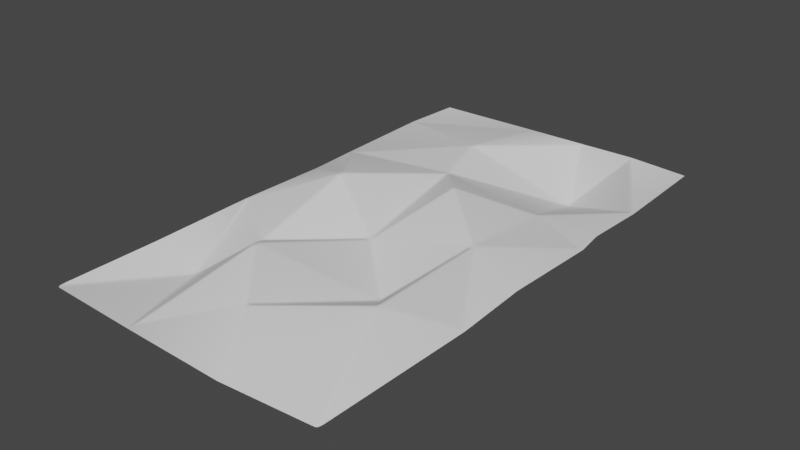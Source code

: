 # Source: plan_02.blend  (saved by Blender 3.3.6; exported with 4.5.12 LTS)
import bpy
from mathutils import Matrix  # noqa: F401  (used for matrix-valued properties, if any)

bpy.ops.wm.read_factory_settings(use_empty=True)
scene = bpy.context.scene
scene.name = 'Scene'

# ---- collections
col_collection = bpy.data.collections.new('Collection'); scene.collection.children.link(col_collection)

# ---- world
world_world = bpy.data.worlds.new('World'); scene.world = world_world
world_world.use_nodes = True; world_world.node_tree.nodes.clear()
_N = world_world.node_tree.nodes; _L = world_world.node_tree.links
n0 = _N.new('ShaderNodeOutputWorld'); n0.name = 'World Output'; n0.location = (300, 300)
n1 = _N.new('ShaderNodeBackground'); n1.name = 'Background'; n1.location = (10, 300)
n1.inputs[0].default_value = (0.05088, 0.05088, 0.05088, 1.0)
_L.new(n1.outputs[0], n0.inputs[0])
n0.is_active_output = True
world_world.color = (0.05088, 0.05088, 0.05088)
world_world.use_sun_shadow = False
world_world.sun_shadow_jitter_overblur = 0.0

# ---- meshes
me_plane = bpy.data.meshes.new('Plane')
me_plane.from_pydata([(-2.544, 5.747, 0.0), (2.444, 5.748, 0.0), (-1.929, -1.165, -0.4144), (-1.983, -1.222, -0.4144), (-1.993, -1.311, -0.4069), (-1.929, -1.351, -0.4232), (-1.879, -1.291, -0.4095), (-1.87, -1.212, -0.3956), (-1.947, -1.182, -0.4204), (-1.909, -1.179, -0.4114), (-1.931, -1.212, -0.4222), (-1.981, -1.244, -0.4157), (-1.967, -1.203, -0.4204), (-1.957, -1.235, -0.4239), (-1.974, -1.324, -0.4163), (-1.985, -1.276, -0.413), (-1.959, -1.278, -0.423), (-1.912, -1.332, -0.4235), (-1.951, -1.339, -0.4223), (-1.933, -1.298, -0.426), (-1.877, -1.266, -0.4045), (-1.893, -1.31, -0.4185), (-1.907, -1.273, -0.42), (-1.887, -1.197, -0.4045), (-1.873, -1.237, -0.3994), (-1.904, -1.232, -0.4154), (-0.4716, -1.414, 0.6314), (-0.409, -1.464, 0.6393), (-0.376, -1.386, 0.64), (-0.3759, -1.284, 0.6203), (-0.4526, -1.296, 0.6305), (-0.5269, -1.329, 0.5976), (-0.4531, -1.431, 0.6379), (-0.4896, -1.387, 0.6213), (-0.4547, -1.393, 0.6384), (-0.3972, -1.44, 0.6441), (-0.4303, -1.449, 0.6409), (-0.4215, -1.411, 0.6463), (-0.3755, -1.353, 0.6345), (-0.3851, -1.411, 0.6443), (-0.4016, -1.377, 0.6445), (-0.3998, -1.286, 0.6285), (-0.3754, -1.316, 0.6273), (-0.4074, -1.333, 0.6388), (-0.4777, -1.306, 0.6229), (-0.4279, -1.29, 0.6322), (-0.4437, -1.328, 0.6366), (-0.5099, -1.356, 0.6089), (-0.5049, -1.318, 0.6109), (-0.4725, -1.352, 0.6292), (-1.41, -0.4554, -0.01652), (-1.352, -0.5039, 0.001695), (-1.301, -0.4478, 0.01824), (-1.308, -0.3606, 0.01958), (-1.388, -0.3813, 0.01582), (-1.39, -0.4702, -0.01372), (-1.401, -0.4371, -0.00753), (-1.376, -0.4478, -0.003533), (-1.337, -0.4856, 0.009742), (-1.369, -0.4879, -0.007055), (-1.354, -0.4646, 0.00202), (-1.303, -0.42, 0.0122), (-1.319, -0.4651, 0.01579), (-1.331, -0.4407, 0.009039), (-1.333, -0.3685, 0.02193), (-1.306, -0.3882, 0.0127), (-1.336, -0.4073, 0.01129), (-1.393, -0.41, 0.004304), (-1.363, -0.3761, 0.02056), (-1.366, -0.4148, 0.007767), (0.797, -0.4084, -0.2139), (0.8815, -0.3781, -0.2328), (0.9066, -0.2919, -0.2376), (0.8543, -0.2339, -0.2484), (0.8112, -0.2943, -0.2439), (0.8231, -0.4004, -0.2256), (0.802, -0.3721, -0.2226), (0.8348, -0.3504, -0.2389), (0.8913, -0.3515, -0.2373), (0.854, -0.3894, -0.2325), (0.8657, -0.3435, -0.2436), (0.8919, -0.2726, -0.2453), (0.9005, -0.3199, -0.2391), (0.879, -0.3025, -0.2485), (0.8395, -0.2527, -0.2521), (0.8728, -0.2514, -0.2493), (0.8579, -0.2791, -0.2527), (0.8072, -0.3303, -0.2336), (0.8238, -0.2748, -0.2505), (0.8347, -0.3068, -0.2474), (-0.09715, 0.5664, 0.005313), (-0.04618, 0.6193, -0.001329), (-0.05754, 0.6946, 0.02604), (-0.1054, 0.7796, 0.03378), (-0.1661, 0.7051, 0.02617), (-0.1886, 0.6284, 0.01958), (-0.1751, 0.5462, 0.01824), (-0.08204, 0.5836, -0.001998), (-0.1215, 0.5615, 0.01434), (-0.1108, 0.6019, 0.006685), (-0.05816, 0.6401, 0.005479), (-0.06343, 0.6029, -0.004424), (-0.08746, 0.6308, 0.004235), (-0.07372, 0.7207, 0.03155), (-0.06235, 0.6674, 0.01544), (-0.0911, 0.6735, 0.01613), (-0.1246, 0.7566, 0.0245), (-0.09122, 0.7518, 0.03438), (-0.114, 0.7049, 0.01993), (-0.1721, 0.6803, 0.02641), (-0.1468, 0.7294, 0.02172), (-0.1432, 0.6799, 0.01724), (-0.1844, 0.6024, 0.0127), (-0.1804, 0.6522, 0.024), (-0.1569, 0.6338, 0.01393), (-0.15, 0.5542, 0.01906), (-0.1795, 0.5724, 0.0122), (-0.1455, 0.5984, 0.01178), (1.414, 1.051, 0.2816), (1.424, 0.9758, 0.254), (1.478, 0.9212, 0.2661), (1.548, 0.8818, 0.2769), (1.58, 0.9695, 0.2558), (1.559, 1.057, 0.2617), (1.525, 1.146, 0.261), (1.45, 1.12, 0.2827), (1.427, 1.031, 0.2749), (1.426, 1.073, 0.2866), (1.456, 1.042, 0.278), (1.443, 0.9594, 0.2535), (1.43, 1.003, 0.2649), (1.462, 0.9998, 0.2674), (1.499, 0.9094, 0.2775), (1.463, 0.9394, 0.2579), (1.488, 0.9651, 0.271), (1.557, 0.9094, 0.2684), (1.525, 0.8951, 0.2814), (1.522, 0.9552, 0.2743), (1.563, 1.004, 0.2606), (1.569, 0.9416, 0.2607), (1.536, 0.995, 0.2677), (1.549, 1.085, 0.2633), (1.556, 1.036, 0.2627), (1.53, 1.047, 0.268), (1.501, 1.137, 0.2659), (1.536, 1.118, 0.263), (1.508, 1.084, 0.2697), (1.439, 1.098, 0.287), (1.473, 1.128, 0.2738), (1.473, 1.077, 0.2779), (1.824, -1.318, 0.5152), (1.758, -1.311, 0.5079), (1.743, -1.409, 0.5215), (1.706, -1.513, 0.5195), (1.794, -1.515, 0.5164), (1.838, -1.424, 0.5154), (1.802, -1.315, 0.5208), (1.829, -1.352, 0.5165), (1.804, -1.37, 0.5249), (1.755, -1.343, 0.5092), (1.778, -1.313, 0.5182), (1.778, -1.367, 0.5227), (1.73, -1.442, 0.5262), (1.749, -1.379, 0.5142), (1.76, -1.413, 0.5254), (1.734, -1.513, 0.5181), (1.717, -1.48, 0.5254), (1.756, -1.461, 0.5267), (1.81, -1.487, 0.5207), (1.766, -1.514, 0.517), (1.788, -1.464, 0.5252), (1.834, -1.391, 0.5166), (1.826, -1.454, 0.5203), (1.813, -1.419, 0.5249), (0.3207, -2.266, 0.3442), (0.3267, -2.179, 0.3423), (0.2519, -2.178, 0.3511), (0.2115, -2.246, 0.3538), (0.2551, -2.31, 0.3304), (0.3218, -2.238, 0.3489), (0.2999, -2.28, 0.3402), (0.2919, -2.252, 0.346), (0.3022, -2.18, 0.3393), (0.324, -2.207, 0.3482), (0.2926, -2.217, 0.3461), (0.2404, -2.2, 0.3565), (0.2749, -2.18, 0.3425), (0.2635, -2.215, 0.349), (0.2249, -2.265, 0.3472), (0.2257, -2.225, 0.3575), (0.2459, -2.245, 0.3502), (0.2759, -2.296, 0.3351), (0.2409, -2.288, 0.3386), (0.2635, -2.269, 0.343), (-2.467, 0.2944, -0.01652), (-2.473, 0.3883, 0.01582), (-2.578, 0.4141, 0.008198), (-2.478, 0.3366, -0.003996), (-2.507, 0.3379, -0.009451), (-2.51, 0.3626, -0.001685), (-2.506, 0.3972, 0.01196), (-2.48, 0.3708, 0.007859), (-2.51, 0.3818, 0.005239), (-2.547, 0.3817, -0.0003929), (-2.545, 0.4067, 0.009175), (-2.532, 0.3852, 0.002584), (-1.222, 1.093, 0.574), (-1.144, 1.106, 0.5748), (-1.127, 1.185, 0.5846), (-1.184, 1.242, 0.5896), (-1.341, 1.316, 0.5371), (-1.251, 1.167, 0.577), (-1.197, 1.096, 0.5778), (-1.232, 1.116, 0.5773), (-1.203, 1.136, 0.5852), (-1.137, 1.131, 0.5802), (-1.169, 1.101, 0.5781), (-1.17, 1.141, 0.5865), (-1.144, 1.204, 0.5906), (-1.131, 1.16, 0.5838), (-1.162, 1.178, 0.5905), (-1.234, 1.265, 0.5757), (-1.165, 1.224, 0.5924), (-1.198, 1.216, 0.5875), (-1.289, 1.245, 0.56), (-1.292, 1.292, 0.5565), (-1.241, 1.221, 0.5769), (-1.243, 1.143, 0.5784), (-1.257, 1.19, 0.5746), (-1.227, 1.169, 0.5832), (-2.544, 1.978, 0.0), (-2.544, 2.07, -1.024e-08), (-2.544, 2.008, -3.415e-09), (-2.544, 2.039, -6.83e-09), (-2.544, -1.539, 0.0), (-2.544, -1.454, 1.956e-08), (-2.544, -1.511, 6.519e-09), (-2.544, -1.482, 1.304e-08), (-2.502, -3.206, 0.0), (-2.544, -3.094, 5.588e-08), (-2.523, -3.191, 6.985e-09), (-2.538, -3.15, 2.794e-08), (-0.8528, -3.1, 0.03883), (-0.9332, -3.115, 0.006864), (-0.9348, -3.259, -0.004042), (-0.8797, -3.106, 0.03276), (-0.8795, -3.152, 0.02201), (-0.8991, -3.156, 0.01664), (-0.9327, -3.162, 0.001661), (-0.9091, -3.112, 0.02107), (-0.9162, -3.159, 0.01009), (-0.9095, -3.21, 0.00632), (-0.9333, -3.214, -0.002329), (-0.9164, -3.191, 0.005529), (0.8396, -3.126, 0.02686), (0.843, -3.285, -0.02683), (0.8407, -3.179, 0.00896), (0.8419, -3.232, -0.008937), (2.444, -3.112, 0.0), (2.402, -3.206, -9.313e-10), (2.438, -3.159, -4.657e-10), (2.423, -3.193, -4.657e-10), (2.401, -0.4767, 0.02461), (2.486, -0.4847, -0.02282), (2.429, -0.4794, 0.0088), (2.458, -0.482, -0.007009), (2.444, 0.8364, 0.0), (2.444, 0.7541, 7.683e-09), (2.444, 0.809, 2.561e-09), (2.444, 0.7815, 5.122e-09), (2.384, 2.378, 0.006776), (2.502, 2.409, -0.008483), (2.424, 2.389, 0.00169), (2.463, 2.399, -0.003397), (2.444, 2.952, 0.0), (2.444, 2.872, 0.0), (2.444, 2.925, 0.0), (2.444, 2.898, 0.0), (1.44, 2.952, 0.0), (1.36, 2.983, -0.01531), (1.288, 2.949, -0.008907), (1.247, 2.875, 0.02777), (1.308, 2.824, 0.02803), (1.383, 2.847, 0.006776), (1.518, 2.872, 0.0), (1.414, 2.962, -0.00224), (1.439, 2.932, 0.0), (1.395, 2.931, -0.0004926), (1.337, 2.971, -0.01576), (1.385, 2.974, -0.007842), (1.356, 2.944, -0.005465), (1.275, 2.926, 0.002465), (1.311, 2.959, -0.01341), (1.316, 2.927, -0.001392), (1.267, 2.86, 0.03009), (1.26, 2.899, 0.01589), (1.3, 2.891, 0.0135), (1.331, 2.831, 0.01929), (1.289, 2.841, 0.03019), (1.326, 2.867, 0.01499), (1.426, 2.855, 0.003472), (1.359, 2.84, 0.01151), (1.375, 2.871, 0.005876), (1.467, 2.902, 0.0), (1.475, 2.864, 0.0009913), (1.413, 2.895, 0.001354), (-0.318, 2.949, 0.1899), (-0.3821, 2.992, 0.2013), (-0.448, 2.951, 0.2142), (-0.4554, 2.873, 0.219), (-0.4147, 2.781, 0.2222), (-0.3477, 2.803, 0.2248), (-0.3143, 2.875, 0.2211), (-0.3394, 2.962, 0.1904), (-0.3169, 2.925, 0.1995), (-0.3548, 2.926, 0.204), (-0.4021, 2.979, 0.2096), (-0.3628, 2.977, 0.1946), (-0.3856, 2.945, 0.2069), (-0.4501, 2.926, 0.2131), (-0.4262, 2.964, 0.2143), (-0.417, 2.927, 0.2136), (-0.4416, 2.844, 0.2244), (-0.4528, 2.898, 0.2149), (-0.4228, 2.883, 0.2174), (-0.3933, 2.788, 0.2161), (-0.4267, 2.811, 0.2256), (-0.4012, 2.844, 0.2181), (-0.3383, 2.826, 0.2291), (-0.3689, 2.796, 0.2171), (-0.3693, 2.85, 0.2192), (-0.3155, 2.898, 0.211), (-0.3262, 2.853, 0.2278), (-0.3498, 2.886, 0.2164), (-2.463, 2.873, 0.01859), (-2.384, 2.952, 0.02079), (-2.602, 2.924, -0.01762), (-2.437, 2.898, 0.01669), (-2.507, 2.89, 0.008404), (-2.491, 2.906, 0.007912), (-2.454, 2.943, 0.01081), (-2.409, 2.927, 0.01749), (-2.474, 2.923, 0.008663), (-2.558, 2.908, -0.004851), (-2.534, 2.933, -0.00325), (-2.522, 2.917, 0.001385), (0.376, 1.961, 0.5178), (0.4343, 1.902, 0.5206), (0.4736, 1.968, 0.5209), (0.4182, 2.024, 0.5177), (0.3935, 1.942, 0.5217), (0.3882, 1.982, 0.5232), (0.4065, 1.964, 0.5273), (0.4475, 1.923, 0.5253), (0.4148, 1.92, 0.5227), (0.4265, 1.944, 0.528), (0.4566, 1.986, 0.5221), (0.4619, 1.947, 0.5254), (0.4406, 1.966, 0.5278), (0.4036, 2.005, 0.5232), (0.4363, 2.007, 0.5209), (0.4209, 1.986, 0.527), (-2.454, 4.736, 0.007496), (-2.631, 4.728, -0.007211), (-2.513, 4.734, 0.002594), (-2.572, 4.731, -0.002308), (-0.7223, 5.681, 0.007496), (-0.6429, 5.813, -0.005446), (-0.6959, 5.725, 0.003182), (-0.6694, 5.769, -0.001132), (-0.7223, 3.967, 0.2942), (-0.7734, 3.902, 0.293), (-0.7069, 3.847, 0.2985), (-0.6394, 3.882, 0.2851), (-0.5981, 3.985, 0.2676), (-0.6424, 4.051, 0.2838), (-0.7387, 3.946, 0.295), (-0.697, 3.994, 0.2915), (-0.7022, 3.95, 0.2955), (-0.7525, 3.885, 0.2957), (-0.7574, 3.923, 0.2946), (-0.7217, 3.911, 0.2972), (-0.6846, 3.858, 0.2985), (-0.7281, 3.865, 0.2977), (-0.6962, 3.888, 0.2981), (-0.6274, 3.915, 0.2779), (-0.6599, 3.871, 0.2936), (-0.6599, 3.906, 0.2913), (-0.6107, 4.006, 0.2774), (-0.6123, 3.952, 0.2715), (-0.6423, 3.954, 0.2857), (-0.6678, 4.024, 0.2877), (-0.6269, 4.03, 0.2833), (-0.6623, 3.979, 0.2911), (2.361, 4.016, -0.02205), (2.376, 3.926, -0.01531), (2.495, 3.931, 0.0), (2.367, 3.988, -0.02372), (2.402, 3.989, -0.0113), (2.407, 3.966, -0.01181), (2.413, 3.928, -0.007843), (2.373, 3.955, -0.02125), (2.41, 3.947, -0.01067), (2.451, 3.957, -0.003226), (2.457, 3.93, -0.00224), (2.436, 3.948, -0.005072), (0.8505, 4.664, -0.6108), (0.7759, 4.546, -0.5731), (0.8799, 4.556, -0.6112), (0.956, 4.576, -0.6122), (0.9469, 4.663, -0.6162), (0.8982, 4.742, -0.5934), (0.8258, 4.627, -0.6005), (0.8643, 4.691, -0.6092), (0.8632, 4.649, -0.6139), (0.8078, 4.548, -0.5883), (0.7984, 4.584, -0.5867), (0.8443, 4.599, -0.6072), (0.9042, 4.562, -0.614), (0.8459, 4.552, -0.6022), (0.8812, 4.59, -0.6164), (0.9547, 4.604, -0.6173), (0.9321, 4.569, -0.6143), (0.9199, 4.609, -0.6218), (0.9324, 4.69, -0.6122), (0.9514, 4.636, -0.6187), (0.9207, 4.652, -0.6211), (0.8817, 4.719, -0.6028), (0.9146, 4.719, -0.6039), (0.8955, 4.681, -0.6156), (0.406, 5.673, -0.01484), (0.4181, 5.803, 0.009935), (0.41, 5.716, -0.006582), (0.4141, 5.76, 0.001677), (1.407, 5.669, -0.02205), (1.395, 5.812, 0.01776), (1.403, 5.717, -0.008779), (1.399, 5.764, 0.004493)], [], [(196, 235, 3), (120, 72, 151), (175, 152, 71), (118, 347, 92), (195, 54, 206), (70, 28, 176), (231, 210, 336), (207, 53, 95), (177, 27, 242), (91, 73, 119), (275, 284, 271), (209, 309, 334), (7, 31, 51), (239, 4, 234), (244, 5, 238), (6, 243, 26), (30, 96, 52), (74, 90, 29), (211, 230, 196), (255, 259, 154), (263, 155, 258), (244, 255, 178), (263, 267, 122), (271, 123, 266), (124, 270, 283), (278, 274, 396), (282, 348, 125), (395, 409, 279), (174, 254, 153), (346, 311, 93), (208, 94, 310), (150, 262, 121), (306, 280, 408), (371, 363, 336), (312, 349, 281), (307, 407, 373), (370, 366, 362), (308, 372, 335), (410, 394, 434), (406, 430, 374), (367, 375, 431), (363, 367, 0), (431, 411, 435), (1, 435, 396), (2, 8, 10, 9), (8, 12, 13, 10), (3, 11, 13, 12), (11, 15, 16, 13), (4, 14, 16, 15), (14, 18, 19, 16), (5, 17, 19, 18), (17, 21, 22, 19), (6, 20, 22, 21), (20, 24, 25, 22), (7, 23, 25, 24), (23, 9, 10, 25), (10, 13, 16, 19, 22, 25), (26, 32, 34, 33), (32, 36, 37, 34), (27, 35, 37, 36), (35, 39, 40, 37), (28, 38, 40, 39), (38, 42, 43, 40), (29, 41, 43, 42), (41, 45, 46, 43), (30, 44, 46, 45), (44, 48, 49, 46), (31, 47, 49, 48), (47, 33, 34, 49), (34, 37, 40, 43, 46, 49), (50, 55, 57, 56), (55, 59, 60, 57), (51, 58, 60, 59), (58, 62, 63, 60), (52, 61, 63, 62), (61, 65, 66, 63), (53, 64, 66, 65), (64, 68, 69, 66), (54, 67, 69, 68), (67, 56, 57, 69), (57, 60, 63, 66, 69), (70, 75, 77, 76), (75, 79, 80, 77), (71, 78, 80, 79), (78, 82, 83, 80), (72, 81, 83, 82), (81, 85, 86, 83), (73, 84, 86, 85), (84, 88, 89, 86), (74, 87, 89, 88), (87, 76, 77, 89), (77, 80, 83, 86, 89), (90, 97, 99, 98), (97, 101, 102, 99), (91, 100, 102, 101), (100, 104, 105, 102), (92, 103, 105, 104), (103, 107, 108, 105), (93, 106, 108, 107), (106, 110, 111, 108), (94, 109, 111, 110), (109, 113, 114, 111), (95, 112, 114, 113), (112, 116, 117, 114), (96, 115, 117, 116), (115, 98, 99, 117), (99, 102, 105, 108, 111, 114, 117), (118, 126, 128, 127), (126, 130, 131, 128), (119, 129, 131, 130), (129, 133, 134, 131), (120, 132, 134, 133), (132, 136, 137, 134), (121, 135, 137, 136), (135, 139, 140, 137), (122, 138, 140, 139), (138, 142, 143, 140), (123, 141, 143, 142), (141, 145, 146, 143), (124, 144, 146, 145), (144, 148, 149, 146), (125, 147, 149, 148), (147, 127, 128, 149), (128, 131, 134, 137, 140, 143, 146, 149), (150, 156, 158, 157), (156, 160, 161, 158), (151, 159, 161, 160), (159, 163, 164, 161), (152, 162, 164, 163), (162, 166, 167, 164), (153, 165, 167, 166), (165, 169, 170, 167), (154, 168, 170, 169), (168, 172, 173, 170), (155, 171, 173, 172), (171, 157, 158, 173), (158, 161, 164, 167, 170, 173), (174, 179, 181, 180), (179, 183, 184, 181), (175, 182, 184, 183), (182, 186, 187, 184), (176, 185, 187, 186), (185, 189, 190, 187), (177, 188, 190, 189), (188, 192, 193, 190), (178, 191, 193, 192), (191, 180, 181, 193), (181, 184, 187, 190, 193), (194, 197, 199, 198), (197, 201, 202, 199), (195, 200, 202, 201), (200, 204, 205, 202), (196, 203, 205, 204), (203, 198, 199, 205), (199, 202, 205), (206, 212, 214, 213), (212, 216, 217, 214), (207, 215, 217, 216), (215, 219, 220, 217), (208, 218, 220, 219), (218, 222, 223, 220), (209, 221, 223, 222), (221, 225, 226, 223), (210, 224, 226, 225), (224, 228, 229, 226), (211, 227, 229, 228), (227, 213, 214, 229), (214, 217, 220, 223, 226, 229), (242, 245, 247, 246), (245, 249, 250, 247), (243, 248, 250, 249), (248, 252, 253, 250), (244, 251, 253, 252), (251, 246, 247, 253), (247, 250, 253), (278, 285, 287, 286), (285, 289, 290, 287), (279, 288, 290, 289), (288, 292, 293, 290), (280, 291, 293, 292), (291, 295, 296, 293), (281, 294, 296, 295), (294, 298, 299, 296), (282, 297, 299, 298), (297, 301, 302, 299), (283, 300, 302, 301), (300, 304, 305, 302), (284, 303, 305, 304), (303, 286, 287, 305), (287, 290, 293, 296, 299, 302, 305), (306, 313, 315, 314), (313, 317, 318, 315), (307, 316, 318, 317), (316, 320, 321, 318), (308, 319, 321, 320), (319, 323, 324, 321), (309, 322, 324, 323), (322, 326, 327, 324), (310, 325, 327, 326), (325, 329, 330, 327), (311, 328, 330, 329), (328, 332, 333, 330), (312, 331, 333, 332), (331, 314, 315, 333), (315, 318, 321, 324, 327, 330, 333), (334, 337, 339, 338), (337, 341, 342, 339), (335, 340, 342, 341), (340, 344, 345, 342), (336, 343, 345, 344), (343, 338, 339, 345), (339, 342, 345), (346, 350, 352, 351), (350, 354, 355, 352), (347, 353, 355, 354), (353, 357, 358, 355), (348, 356, 358, 357), (356, 360, 361, 358), (349, 359, 361, 360), (359, 351, 352, 361), (352, 355, 358, 361), (370, 376, 378, 377), (376, 380, 381, 378), (371, 379, 381, 380), (379, 383, 384, 381), (372, 382, 384, 383), (382, 386, 387, 384), (373, 385, 387, 386), (385, 389, 390, 387), (374, 388, 390, 389), (388, 392, 393, 390), (375, 391, 393, 392), (391, 377, 378, 393), (378, 381, 384, 387, 390, 393), (394, 397, 399, 398), (397, 401, 402, 399), (395, 400, 402, 401), (400, 404, 405, 402), (396, 403, 405, 404), (403, 398, 399, 405), (399, 402, 405), (406, 412, 414, 413), (412, 416, 417, 414), (407, 415, 417, 416), (415, 419, 420, 417), (408, 418, 420, 419), (418, 422, 423, 420), (409, 421, 423, 422), (421, 425, 426, 423), (410, 424, 426, 425), (424, 428, 429, 426), (411, 427, 429, 428), (427, 413, 414, 429), (414, 417, 420, 423, 426, 429), (50, 2, 9, 55), (55, 9, 23, 59), (59, 23, 7, 51), (6, 26, 33, 20), (20, 33, 47, 24), (24, 47, 31, 7), (51, 31, 48, 58), (58, 48, 44, 62), (62, 44, 30, 52), (28, 70, 76, 38), (38, 76, 87, 42), (42, 87, 74, 29), (73, 91, 101, 84), (84, 101, 97, 88), (88, 97, 90, 74), (91, 119, 130, 100), (100, 130, 126, 104), (104, 126, 118, 92), (120, 151, 160, 132), (132, 160, 156, 136), (136, 156, 150, 121), (152, 175, 183, 162), (162, 183, 179, 166), (166, 179, 174, 153), (72, 120, 133, 81), (81, 133, 129, 85), (85, 129, 119, 73), (151, 72, 82, 159), (159, 82, 78, 163), (163, 78, 71, 152), (175, 71, 79, 182), (182, 79, 75, 186), (186, 75, 70, 176), (27, 177, 189, 35), (35, 189, 185, 39), (39, 185, 176, 28), (29, 90, 98, 41), (41, 98, 115, 45), (45, 115, 96, 30), (54, 195, 201, 67), (67, 201, 197, 56), (56, 197, 194, 50), (195, 206, 213, 200), (200, 213, 227, 204), (204, 227, 211, 196), (210, 231, 233, 224), (224, 233, 232, 228), (228, 232, 230, 211), (53, 207, 216, 64), (64, 216, 212, 68), (68, 212, 206, 54), (52, 96, 116, 61), (61, 116, 112, 65), (65, 112, 95, 53), (207, 95, 113, 215), (215, 113, 109, 219), (219, 109, 94, 208), (274, 278, 286, 276), (276, 286, 303, 277), (277, 303, 284, 275), (280, 306, 314, 291), (291, 314, 331, 295), (295, 331, 312, 281), (308, 335, 341, 319), (319, 341, 337, 323), (323, 337, 334, 309), (209, 334, 338, 221), (221, 338, 343, 225), (225, 343, 336, 210), (309, 209, 222, 322), (322, 222, 218, 326), (326, 218, 208, 310), (2, 194, 198, 8), (8, 198, 203, 12), (12, 203, 196, 3), (234, 4, 15, 236), (236, 15, 11, 237), (237, 11, 3, 235), (238, 5, 18, 240), (240, 18, 14, 241), (241, 14, 4, 239), (243, 6, 21, 248), (248, 21, 17, 252), (252, 17, 5, 244), (26, 243, 249, 32), (32, 249, 245, 36), (36, 245, 242, 27), (177, 242, 246, 188), (188, 246, 251, 192), (192, 251, 244, 178), (254, 174, 180, 256), (256, 180, 191, 257), (257, 191, 178, 255), (153, 254, 256, 165), (165, 256, 257, 169), (169, 257, 255, 154), (258, 155, 172, 260), (260, 172, 168, 261), (261, 168, 154, 259), (262, 150, 157, 264), (264, 157, 171, 265), (265, 171, 155, 263), (121, 262, 264, 135), (135, 264, 265, 139), (139, 265, 263, 122), (266, 123, 142, 268), (268, 142, 138, 269), (269, 138, 122, 267), (270, 124, 145, 272), (272, 145, 141, 273), (273, 141, 123, 271), (271, 284, 304, 273), (273, 304, 300, 272), (272, 300, 283, 270), (124, 283, 301, 144), (144, 301, 297, 148), (148, 297, 282, 125), (311, 346, 351, 328), (328, 351, 359, 332), (332, 359, 349, 312), (281, 349, 360, 294), (294, 360, 356, 298), (298, 356, 348, 282), (125, 348, 357, 147), (147, 357, 353, 127), (127, 353, 347, 118), (92, 347, 354, 103), (103, 354, 350, 107), (107, 350, 346, 93), (310, 94, 110, 325), (325, 110, 106, 329), (329, 106, 93, 311), (363, 371, 380, 365), (365, 380, 376, 364), (364, 376, 370, 362), (335, 372, 383, 340), (340, 383, 379, 344), (344, 379, 371, 336), (278, 396, 404, 285), (285, 404, 400, 289), (289, 400, 395, 279), (372, 308, 320, 382), (382, 320, 316, 386), (386, 316, 307, 373), (373, 407, 416, 385), (385, 416, 412, 389), (389, 412, 406, 374), (306, 408, 419, 313), (313, 419, 415, 317), (317, 415, 407, 307), (279, 409, 422, 288), (288, 422, 418, 292), (292, 418, 408, 280), (375, 367, 369, 391), (391, 369, 368, 377), (377, 368, 366, 370), (411, 431, 433, 427), (427, 433, 432, 413), (413, 432, 430, 406), (394, 410, 425, 397), (397, 425, 421, 401), (401, 421, 409, 395), (410, 434, 436, 424), (424, 436, 437, 428), (428, 437, 435, 411), (374, 430, 432, 388), (388, 432, 433, 392), (392, 433, 431, 375), (362, 366, 368, 364), (364, 368, 369, 365), (365, 369, 367, 363), (396, 435, 437, 403), (403, 437, 436, 398), (398, 436, 434, 394), (2, 50, 194)])
me_plane.polygons.foreach_set('use_smooth', [True] * 429)
_uv = me_plane.uv_layers.new(name='UVMap')
_uv.uv.foreach_set('vector', [0.000141, 0.402, 0.005051, 0.1963, 0.1388, 0.2216, 0.7829, 0.4606, 0.6625, 0.3298, 0.8257, 0.2261, 0.5812, 0.1327, 0.8232, 0.2157, 0.6582, 0.3207, 0.7721, 0.4744, 0.5972, 0.5669, 0.4967, 0.4322, 0.02144, 0.3993, 0.2555, 0.316, 0.28, 0.4818, 0.6437, 0.3174, 0.4502, 0.2132, 0.5681, 0.1326, 0.006106, 0.5874, 0.2552, 0.5064, -0.004976, 0.6835, 0.2954, 0.4832, 0.271, 0.3183, 0.4721, 0.4251, 0.5612, 0.125, 0.4447, 0.2046, 0.3648, 0.01889, 0.498, 0.4241, 0.6531, 0.3358, 0.7732, 0.4662, 0.9907, 0.6795, 0.7987, 0.6791, 1.003, 0.6289, 0.2874, 0.4983, 0.4304, 0.6741, 0.02304, 0.678, 0.1626, 0.223, 0.422, 0.2186, 0.2633, 0.3026, 0.006485, 0.01881, 0.1363, 0.2119, 0.005059, 0.1871, 0.3491, 0.001006, 0.1506, 0.2076, 0.0155, 0.006712, 0.1609, 0.2143, 0.3497, 0.01647, 0.4328, 0.2096, 0.4359, 0.2224, 0.4751, 0.4161, 0.2729, 0.3088, 0.6452, 0.3293, 0.4888, 0.4184, 0.4495, 0.2239, 0.2736, 0.49, 0.006095, 0.5771, 0.001041, 0.4019, 0.6804, -0.002999, 0.9828, 0.006035, 0.8341, 0.2037, 0.9998, 0.3113, 0.8426, 0.2138, 0.991, 0.01658, 0.3498, 0.0003992, 0.679, -0.003414, 0.5694, 0.1177, 1.001, 0.3119, 0.9909, 0.4445, 0.8052, 0.4658, 1.003, 0.6291, 0.8008, 0.4753, 0.9908, 0.4535, 0.7937, 0.4852, 0.9782, 0.6253, 0.7706, 0.6761, 0.7825, 0.6879, 0.9907, 0.6884, 1.001, 0.7973, 0.7559, 0.6734, 0.6046, 0.5743, 0.779, 0.4821, 0.9769, 0.7964, 0.6952, 0.856, 0.7664, 0.691, 0.581, 0.1229, 0.6778, 0.016, 0.8177, 0.2042, 0.5865, 0.5734, 0.4512, 0.6661, 0.4882, 0.4416, 0.2985, 0.492, 0.4763, 0.4335, 0.4383, 0.6638, 0.8398, 0.2254, 0.9811, 0.3127, 0.7977, 0.4565, 0.4568, 0.6822, 0.7523, 0.6871, 0.6805, 0.8536, 0.3683, 0.7911, -0.01057, 0.8872, -0.005711, 0.6838, 0.4575, 0.6743, 0.5945, 0.5804, 0.7449, 0.679, 0.4449, 0.687, 0.6611, 0.8526, 0.3951, 0.7883, 0.379, 0.7981, 0.3862, 0.987, 0.02552, 0.8877, 0.4319, 0.6827, 0.3818, 0.7847, 0.03892, 0.6865, 0.6934, 0.8655, 0.9738, 0.8061, 0.7734, 0.9856, 0.6749, 0.8655, 0.5865, 0.9862, 0.4026, 0.7997, 0.402, 1.001, 0.3946, 0.8073, 0.5887, 1.001, -0.01115, 0.8871, 0.403, 1.001, 0.007506, 0.9934, 0.5882, 1.0, 0.6835, 0.8745, 0.7702, 1.001, 0.9905, 0.9942, 0.7704, 1.002, 1.001, 0.7973, 0.1505, 0.228, 0.1471, 0.2262, 0.1511, 0.2231, 0.155, 0.2265, 0.1471, 0.2262, 0.1419, 0.2237, 0.1438, 0.2202, 0.1511, 0.2231, 0.1388, 0.2216, 0.1392, 0.2192, 0.1438, 0.2202, 0.1419, 0.2237, 0.1392, 0.2192, 0.1383, 0.2157, 0.1434, 0.2155, 0.1438, 0.2202, 0.1363, 0.2119, 0.1403, 0.2105, 0.1434, 0.2155, 0.1383, 0.2157, 0.1403, 0.2105, 0.146, 0.2088, 0.1501, 0.213, 0.1434, 0.2155, 0.1506, 0.2076, 0.1544, 0.2095, 0.1501, 0.213, 0.146, 0.2088, 0.1544, 0.2095, 0.1587, 0.2121, 0.1562, 0.2163, 0.1501, 0.213, 0.1609, 0.2143, 0.1612, 0.2171, 0.1562, 0.2163, 0.1587, 0.2121, 0.1612, 0.2171, 0.1618, 0.2203, 0.1565, 0.2207, 0.1562, 0.2163, 0.1626, 0.223, 0.1596, 0.2246, 0.1565, 0.2207, 0.1618, 0.2203, 0.1596, 0.2246, 0.155, 0.2265, 0.1511, 0.2231, 0.1565, 0.2207, 0.1511, 0.2231, 0.1438, 0.2202, 0.1434, 0.2155, 0.1501, 0.213, 0.1562, 0.2163, 0.1565, 0.2207, 0.4328, 0.2096, 0.436, 0.2078, 0.4351, 0.212, 0.4291, 0.2125, 0.436, 0.2078, 0.4407, 0.2059, 0.4423, 0.2099, 0.4351, 0.212, 0.4447, 0.2046, 0.4469, 0.2073, 0.4423, 0.2099, 0.4407, 0.2059, 0.4469, 0.2073, 0.4492, 0.2106, 0.4464, 0.2142, 0.4423, 0.2099, 0.4502, 0.2132, 0.45, 0.2166, 0.4464, 0.2142, 0.4492, 0.2106, 0.45, 0.2166, 0.4497, 0.2205, 0.445, 0.2189, 0.4464, 0.2142, 0.4495, 0.2239, 0.4457, 0.2237, 0.445, 0.2189, 0.4497, 0.2205, 0.4457, 0.2237, 0.4402, 0.2232, 0.4373, 0.2193, 0.445, 0.2189, 0.4359, 0.2224, 0.4312, 0.2214, 0.4373, 0.2193, 0.4402, 0.2232, 0.4312, 0.2214, 0.4259, 0.2199, 0.4317, 0.2164, 0.4373, 0.2193, 0.422, 0.2186, 0.4252, 0.2158, 0.4317, 0.2164, 0.4259, 0.2199, 0.4252, 0.2158, 0.4291, 0.2125, 0.4351, 0.212, 0.4317, 0.2164, 0.4351, 0.212, 0.4423, 0.2099, 0.4464, 0.2142, 0.445, 0.2189, 0.4373, 0.2193, 0.4317, 0.2164, 0.2514, 0.3077, 0.2559, 0.3062, 0.2585, 0.3086, 0.2531, 0.3097, 0.2559, 0.3062, 0.2604, 0.3042, 0.2632, 0.3068, 0.2585, 0.3086, 0.2633, 0.3026, 0.2659, 0.3046, 0.2632, 0.3068, 0.2604, 0.3042, 0.2659, 0.3046, 0.2696, 0.307, 0.2675, 0.3093, 0.2632, 0.3068, 0.2729, 0.3088, 0.2726, 0.3115, 0.2675, 0.3093, 0.2696, 0.307, 0.2726, 0.3115, 0.2713, 0.3153, 0.2661, 0.3132, 0.2675, 0.3093, 0.271, 0.3183, 0.2667, 0.3173, 0.2661, 0.3132, 0.2713, 0.3153, 0.2667, 0.3173, 0.2606, 0.3165, 0.2602, 0.3122, 0.2661, 0.3132, 0.2555, 0.316, 0.2545, 0.3127, 0.2602, 0.3122, 0.2606, 0.3165, 0.2545, 0.3127, 0.2531, 0.3097, 0.2585, 0.3086, 0.2602, 0.3122, 0.2585, 0.3086, 0.2632, 0.3068, 0.2675, 0.3093, 0.2661, 0.3132, 0.2602, 0.3122, 0.6437, 0.3174, 0.6477, 0.3182, 0.6491, 0.3234, 0.6442, 0.3211, 0.6477, 0.3182, 0.6537, 0.3193, 0.6555, 0.3239, 0.6491, 0.3234, 0.6582, 0.3207, 0.6597, 0.3234, 0.6555, 0.3239, 0.6537, 0.3193, 0.6597, 0.3234, 0.6615, 0.3268, 0.6583, 0.3286, 0.6555, 0.3239, 0.6625, 0.3298, 0.6602, 0.3318, 0.6583, 0.3286, 0.6615, 0.3268, 0.6602, 0.3318, 0.6564, 0.3341, 0.6534, 0.3314, 0.6583, 0.3286, 0.6531, 0.3358, 0.6502, 0.3339, 0.6534, 0.3314, 0.6564, 0.3341, 0.6502, 0.3339, 0.647, 0.3312, 0.6489, 0.3279, 0.6534, 0.3314, 0.6452, 0.3293, 0.6448, 0.3255, 0.6489, 0.3279, 0.647, 0.3312, 0.6448, 0.3255, 0.6442, 0.3211, 0.6491, 0.3234, 0.6489, 0.3279, 0.6491, 0.3234, 0.6555, 0.3239, 0.6583, 0.3286, 0.6534, 0.3314, 0.6489, 0.3279, 0.4888, 0.4184, 0.4909, 0.4201, 0.4861, 0.422, 0.485, 0.4179, 0.4909, 0.4201, 0.4947, 0.4224, 0.4906, 0.4254, 0.4861, 0.422, 0.498, 0.4241, 0.496, 0.4263, 0.4906, 0.4254, 0.4947, 0.4224, 0.496, 0.4263, 0.4956, 0.4292, 0.4903, 0.4299, 0.4906, 0.4254, 0.4967, 0.4322, 0.4938, 0.435, 0.4903, 0.4299, 0.4956, 0.4292, 0.4938, 0.435, 0.4905, 0.4385, 0.4865, 0.4333, 0.4903, 0.4299, 0.4882, 0.4416, 0.4849, 0.4391, 0.4865, 0.4333, 0.4905, 0.4385, 0.4849, 0.4391, 0.4796, 0.4361, 0.4801, 0.4306, 0.4865, 0.4333, 0.4763, 0.4335, 0.4753, 0.4308, 0.4801, 0.4306, 0.4796, 0.4361, 0.4753, 0.4308, 0.4737, 0.4276, 0.4777, 0.4257, 0.4801, 0.4306, 0.4721, 0.4251, 0.4727, 0.4223, 0.4777, 0.4257, 0.4737, 0.4276, 0.4727, 0.4223, 0.4744, 0.4187, 0.4804, 0.4215, 0.4777, 0.4257, 0.4751, 0.4161, 0.4794, 0.4171, 0.4804, 0.4215, 0.4744, 0.4187, 0.4794, 0.4171, 0.485, 0.4179, 0.4861, 0.422, 0.4804, 0.4215, 0.4861, 0.422, 0.4906, 0.4254, 0.4903, 0.4299, 0.4865, 0.4333, 0.4801, 0.4306, 0.4777, 0.4257, 0.4804, 0.4215, 0.7721, 0.4744, 0.7743, 0.4721, 0.7797, 0.4732, 0.7745, 0.4766, 0.7743, 0.4721, 0.7747, 0.4691, 0.7805, 0.4689, 0.7797, 0.4732, 0.7732, 0.4662, 0.7766, 0.4646, 0.7805, 0.4689, 0.7747, 0.4691, 0.7766, 0.4646, 0.7805, 0.4625, 0.7848, 0.4653, 0.7805, 0.4689, 0.7829, 0.4606, 0.7864, 0.4594, 0.7848, 0.4653, 0.7805, 0.4625, 0.7864, 0.4594, 0.7932, 0.458, 0.7928, 0.4643, 0.7848, 0.4653, 0.7977, 0.4565, 0.7999, 0.4594, 0.7928, 0.4643, 0.7932, 0.458, 0.7999, 0.4594, 0.8027, 0.4628, 0.7958, 0.4685, 0.7928, 0.4643, 0.8052, 0.4658, 0.8017, 0.4695, 0.7958, 0.4685, 0.8027, 0.4628, 0.8017, 0.4695, 0.8001, 0.473, 0.7945, 0.4742, 0.7958, 0.4685, 0.8008, 0.4753, 0.7986, 0.4785, 0.7945, 0.4742, 0.8001, 0.473, 0.7986, 0.4785, 0.796, 0.4821, 0.7899, 0.4782, 0.7945, 0.4742, 0.7937, 0.4852, 0.7886, 0.4842, 0.7899, 0.4782, 0.796, 0.4821, 0.7886, 0.4842, 0.7831, 0.483, 0.7833, 0.4774, 0.7899, 0.4782, 0.779, 0.4821, 0.7773, 0.4797, 0.7833, 0.4774, 0.7831, 0.483, 0.7773, 0.4797, 0.7745, 0.4766, 0.7797, 0.4732, 0.7833, 0.4774, 0.7797, 0.4732, 0.7805, 0.4689, 0.7848, 0.4653, 0.7928, 0.4643, 0.7958, 0.4685, 0.7945, 0.4742, 0.7899, 0.4782, 0.7833, 0.4774, 0.8398, 0.2254, 0.8355, 0.2258, 0.8359, 0.2201, 0.8409, 0.2219, 0.8355, 0.2258, 0.8289, 0.226, 0.829, 0.2202, 0.8359, 0.2201, 0.8257, 0.2261, 0.8253, 0.2227, 0.829, 0.2202, 0.8289, 0.226, 0.8253, 0.2227, 0.8242, 0.2188, 0.8261, 0.2155, 0.829, 0.2202, 0.8232, 0.2157, 0.8211, 0.2125, 0.8261, 0.2155, 0.8242, 0.2188, 0.8211, 0.2125, 0.8194, 0.2079, 0.8261, 0.2098, 0.8261, 0.2155, 0.8177, 0.2042, 0.8226, 0.204, 0.8261, 0.2098, 0.8194, 0.2079, 0.8226, 0.204, 0.8286, 0.2038, 0.832, 0.2094, 0.8261, 0.2098, 0.8341, 0.2037, 0.8366, 0.2068, 0.832, 0.2094, 0.8286, 0.2038, 0.8366, 0.2068, 0.8403, 0.2106, 0.8378, 0.2146, 0.832, 0.2094, 0.8426, 0.2138, 0.842, 0.2176, 0.8378, 0.2146, 0.8403, 0.2106, 0.842, 0.2176, 0.8409, 0.2219, 0.8359, 0.2201, 0.8378, 0.2146, 0.8359, 0.2201, 0.829, 0.2202, 0.8261, 0.2155, 0.8261, 0.2098, 0.832, 0.2094, 0.8378, 0.2146, 0.581, 0.1229, 0.581, 0.1261, 0.5759, 0.1246, 0.5775, 0.1213, 0.581, 0.1261, 0.5808, 0.13, 0.5756, 0.1286, 0.5759, 0.1246, 0.5812, 0.1327, 0.5772, 0.1323, 0.5756, 0.1286, 0.5808, 0.13, 0.5772, 0.1323, 0.5717, 0.1324, 0.5705, 0.1288, 0.5756, 0.1286, 0.5681, 0.1326, 0.5667, 0.1303, 0.5705, 0.1288, 0.5717, 0.1324, 0.5667, 0.1303, 0.5638, 0.1273, 0.5676, 0.1254, 0.5705, 0.1288, 0.5612, 0.125, 0.5637, 0.1231, 0.5676, 0.1254, 0.5638, 0.1273, 0.5637, 0.1231, 0.5667, 0.1205, 0.5709, 0.1227, 0.5676, 0.1254, 0.5694, 0.1177, 0.5732, 0.1194, 0.5709, 0.1227, 0.5667, 0.1205, 0.5732, 0.1194, 0.5775, 0.1213, 0.5759, 0.1246, 0.5709, 0.1227, 0.5759, 0.1246, 0.5756, 0.1286, 0.5705, 0.1288, 0.5676, 0.1254, 0.5709, 0.1227, 0.02344, 0.3889, 0.02069, 0.3935, 0.01375, 0.3964, 0.01477, 0.3937, 0.02069, 0.3935, 0.02003, 0.3973, 0.0136, 0.3985, 0.01375, 0.3964, 0.02144, 0.3993, 0.01431, 0.4003, 0.0136, 0.3985, 0.02003, 0.3973, 0.01431, 0.4003, 0.005161, 0.4012, 0.007913, 0.3988, 0.0136, 0.3985, 0.000141, 0.402, 0.005867, 0.3984, 0.007913, 0.3988, 0.005161, 0.4012, 0.005867, 0.3984, 0.01477, 0.3937, 0.01375, 0.3964, 0.007913, 0.3988, 0.01375, 0.3964, 0.01355, 0.3985, 0.00904, 0.3989, 0.28, 0.4818, 0.2851, 0.4821, 0.2833, 0.4863, 0.2776, 0.4843, 0.2851, 0.4821, 0.2911, 0.4825, 0.2912, 0.4868, 0.2833, 0.4863, 0.2954, 0.4832, 0.2966, 0.4858, 0.2912, 0.4868, 0.2911, 0.4825, 0.2966, 0.4858, 0.2978, 0.4891, 0.2931, 0.4913, 0.2912, 0.4868, 0.2985, 0.492, 0.2957, 0.4941, 0.2931, 0.4913, 0.2978, 0.4891, 0.2957, 0.4941, 0.2913, 0.4965, 0.2845, 0.4958, 0.2931, 0.4913, 0.2874, 0.4983, 0.2771, 0.5011, 0.2845, 0.4958, 0.2913, 0.4965, 0.2771, 0.5011, 0.2651, 0.504, 0.2754, 0.4961, 0.2845, 0.4958, 0.2552, 0.5064, 0.2658, 0.4986, 0.2754, 0.4961, 0.2651, 0.504, 0.2658, 0.4986, 0.2725, 0.4926, 0.2783, 0.4903, 0.2754, 0.4961, 0.2736, 0.49, 0.2752, 0.4874, 0.2783, 0.4903, 0.2725, 0.4926, 0.2752, 0.4874, 0.2776, 0.4843, 0.2833, 0.4863, 0.2783, 0.4903, 0.2833, 0.4863, 0.2912, 0.4868, 0.2931, 0.4913, 0.2845, 0.4958, 0.2754, 0.4961, 0.2783, 0.4903, 0.3648, 0.01889, 0.3598, 0.0178, 0.3563, 0.0121, 0.3599, 0.01292, 0.3598, 0.0178, 0.3539, 0.01698, 0.3529, 0.01161, 0.3563, 0.0121, 0.3497, 0.01647, 0.3501, 0.01131, 0.3529, 0.01161, 0.3539, 0.01698, 0.3501, 0.01131, 0.35, 0.005382, 0.3532, 0.008248, 0.3529, 0.01161, 0.3498, 0.0003992, 0.3544, 0.006176, 0.3532, 0.008248, 0.35, 0.005382, 0.3544, 0.006176, 0.3599, 0.01292, 0.3563, 0.0121, 0.3532, 0.008248, 0.3573, 0.01112, 0.3537, 0.01096, 0.3534, 0.007801, 0.7825, 0.6879, 0.7772, 0.689, 0.7733, 0.6856, 0.7825, 0.6856, 0.7772, 0.689, 0.7712, 0.6902, 0.7652, 0.6869, 0.7733, 0.6856, 0.7664, 0.691, 0.7618, 0.6896, 0.7652, 0.6869, 0.7712, 0.6902, 0.7618, 0.6896, 0.7565, 0.6881, 0.7574, 0.6848, 0.7652, 0.6869, 0.7523, 0.6871, 0.7499, 0.6846, 0.7574, 0.6848, 0.7565, 0.6881, 0.7499, 0.6846, 0.7472, 0.6816, 0.7546, 0.6809, 0.7574, 0.6848, 0.7449, 0.679, 0.7486, 0.6774, 0.7546, 0.6809, 0.7472, 0.6816, 0.7486, 0.6774, 0.7527, 0.6753, 0.7591, 0.6782, 0.7546, 0.6809, 0.7559, 0.6734, 0.76, 0.6742, 0.7591, 0.6782, 0.7527, 0.6753, 0.76, 0.6742, 0.7655, 0.6752, 0.7691, 0.6788, 0.7591, 0.6782, 0.7706, 0.6761, 0.7796, 0.6771, 0.7691, 0.6788, 0.7655, 0.6752, 0.7796, 0.6771, 0.7899, 0.6782, 0.777, 0.6816, 0.7691, 0.6788, 0.7987, 0.6791, 0.7883, 0.6824, 0.777, 0.6816, 0.7899, 0.6782, 0.7883, 0.6824, 0.7825, 0.6856, 0.7733, 0.6856, 0.777, 0.6816, 0.7733, 0.6856, 0.7652, 0.6869, 0.7574, 0.6848, 0.7546, 0.6809, 0.7591, 0.6782, 0.7691, 0.6788, 0.777, 0.6816, 0.4568, 0.6822, 0.4528, 0.6834, 0.45, 0.6798, 0.457, 0.6798, 0.4528, 0.6834, 0.4483, 0.6852, 0.4443, 0.6818, 0.45, 0.6798, 0.4449, 0.687, 0.4415, 0.6857, 0.4443, 0.6818, 0.4483, 0.6852, 0.4415, 0.6857, 0.4363, 0.6841, 0.4381, 0.6799, 0.4443, 0.6818, 0.4319, 0.6827, 0.4315, 0.6799, 0.4381, 0.6799, 0.4363, 0.6841, 0.4315, 0.6799, 0.4309, 0.6767, 0.437, 0.6752, 0.4381, 0.6799, 0.4304, 0.6741, 0.4332, 0.671, 0.437, 0.6752, 0.4309, 0.6767, 0.4332, 0.671, 0.4366, 0.6671, 0.441, 0.6707, 0.437, 0.6752, 0.4383, 0.6638, 0.4419, 0.6645, 0.441, 0.6707, 0.4366, 0.6671, 0.4419, 0.6645, 0.4475, 0.6654, 0.4472, 0.6712, 0.441, 0.6707, 0.4512, 0.6661, 0.4526, 0.6687, 0.4472, 0.6712, 0.4475, 0.6654, 0.4526, 0.6687, 0.4555, 0.6719, 0.451, 0.6756, 0.4472, 0.6712, 0.4575, 0.6743, 0.4572, 0.6769, 0.451, 0.6756, 0.4555, 0.6719, 0.4572, 0.6769, 0.457, 0.6798, 0.45, 0.6798, 0.451, 0.6756, 0.45, 0.6798, 0.4443, 0.6818, 0.4381, 0.6799, 0.437, 0.6752, 0.441, 0.6707, 0.4472, 0.6712, 0.451, 0.6756, 0.02304, 0.678, 0.0281, 0.6806, 0.01714, 0.6816, 0.01387, 0.6799, 0.0281, 0.6806, 0.03391, 0.6838, 0.02062, 0.6835, 0.01714, 0.6816, 0.03892, 0.6865, 0.02471, 0.6857, 0.02062, 0.6835, 0.03391, 0.6838, 0.02471, 0.6857, 0.007949, 0.6847, 0.0103, 0.683, 0.02062, 0.6835, -0.004976, 0.6835, 0.00354, 0.6819, 0.0103, 0.683, 0.007949, 0.6847, 0.00354, 0.6819, 0.01387, 0.6799, 0.01714, 0.6816, 0.0103, 0.683, 0.01714, 0.6816, 0.02058, 0.6835, 0.0108, 0.6829, 0.5865, 0.5734, 0.5895, 0.5712, 0.5917, 0.5735, 0.5885, 0.5756, 0.5895, 0.5712, 0.5937, 0.5687, 0.5959, 0.5712, 0.5917, 0.5735, 0.5972, 0.5669, 0.5997, 0.569, 0.5959, 0.5712, 0.5937, 0.5687, 0.5997, 0.569, 0.6028, 0.572, 0.5991, 0.5741, 0.5959, 0.5712, 0.6046, 0.5743, 0.6018, 0.5764, 0.5991, 0.5741, 0.6028, 0.572, 0.6018, 0.5764, 0.598, 0.5787, 0.5953, 0.5765, 0.5991, 0.5741, 0.5945, 0.5804, 0.592, 0.5785, 0.5953, 0.5765, 0.598, 0.5787, 0.592, 0.5785, 0.5885, 0.5756, 0.5917, 0.5735, 0.5953, 0.5765, 0.5917, 0.5735, 0.5959, 0.5712, 0.5991, 0.5741, 0.5953, 0.5765, 0.379, 0.7981, 0.3755, 0.796, 0.383, 0.7963, 0.3843, 0.801, 0.3755, 0.796, 0.3716, 0.7933, 0.3787, 0.7919, 0.383, 0.7963, 0.3683, 0.7911, 0.3726, 0.789, 0.3787, 0.7919, 0.3716, 0.7933, 0.3726, 0.789, 0.3775, 0.7867, 0.3839, 0.7892, 0.3787, 0.7919, 0.3818, 0.7847, 0.3863, 0.7859, 0.3839, 0.7892, 0.3775, 0.7867, 0.3863, 0.7859, 0.3915, 0.7873, 0.3915, 0.7912, 0.3839, 0.7892, 0.3951, 0.7883, 0.3971, 0.7919, 0.3915, 0.7912, 0.3915, 0.7873, 0.3971, 0.7919, 0.3999, 0.7961, 0.3949, 0.7964, 0.3915, 0.7912, 0.4026, 0.7997, 0.4006, 0.8021, 0.3949, 0.7964, 0.3999, 0.7961, 0.4006, 0.8021, 0.3972, 0.8051, 0.3908, 0.7995, 0.3949, 0.7964, 0.3946, 0.8073, 0.39, 0.8044, 0.3908, 0.7995, 0.3972, 0.8051, 0.39, 0.8044, 0.3843, 0.801, 0.383, 0.7963, 0.3908, 0.7995, 0.383, 0.7963, 0.3787, 0.7919, 0.3839, 0.7892, 0.3915, 0.7912, 0.3949, 0.7964, 0.3908, 0.7995, 0.9738, 0.8061, 0.9756, 0.803, 0.9832, 0.8009, 0.9818, 0.8033, 0.9756, 0.803, 0.9766, 0.7993, 0.984, 0.7988, 0.9832, 0.8009, 0.9769, 0.7964, 0.9843, 0.7969, 0.984, 0.7988, 0.9766, 0.7993, 0.9843, 0.7969, 0.9933, 0.7972, 0.9889, 0.7991, 0.984, 0.7988, 1.001, 0.7973, 0.9922, 0.8002, 0.9889, 0.7991, 0.9933, 0.7972, 0.9922, 0.8002, 0.9818, 0.8033, 0.9832, 0.8009, 0.9889, 0.7991, 0.9837, 0.8006, 0.984, 0.7988, 0.989, 0.799, 0.6749, 0.8655, 0.6702, 0.8615, 0.6765, 0.8639, 0.677, 0.8686, 0.6702, 0.8615, 0.6652, 0.8567, 0.6732, 0.858, 0.6765, 0.8639, 0.6611, 0.8526, 0.6669, 0.8527, 0.6732, 0.858, 0.6652, 0.8567, 0.6669, 0.8527, 0.6742, 0.8529, 0.6806, 0.8568, 0.6732, 0.858, 0.6805, 0.8536, 0.6849, 0.8541, 0.6806, 0.8568, 0.6742, 0.8529, 0.6849, 0.8541, 0.6905, 0.855, 0.6887, 0.859, 0.6806, 0.8568, 0.6952, 0.856, 0.6953, 0.8588, 0.6887, 0.859, 0.6905, 0.855, 0.6953, 0.8588, 0.6948, 0.8625, 0.6894, 0.8644, 0.6887, 0.859, 0.6934, 0.8655, 0.6906, 0.8685, 0.6894, 0.8644, 0.6948, 0.8625, 0.6906, 0.8685, 0.6867, 0.8718, 0.6833, 0.8679, 0.6894, 0.8644, 0.6835, 0.8745, 0.6806, 0.8719, 0.6833, 0.8679, 0.6867, 0.8718, 0.6806, 0.8719, 0.677, 0.8686, 0.6765, 0.8639, 0.6833, 0.8679, 0.6765, 0.8639, 0.6732, 0.858, 0.6806, 0.8568, 0.6887, 0.859, 0.6894, 0.8644, 0.6833, 0.8679, 0.2514, 0.3077, 0.1505, 0.228, 0.155, 0.2265, 0.2559, 0.3062, 0.2559, 0.3062, 0.155, 0.2265, 0.1596, 0.2246, 0.2604, 0.3042, 0.2604, 0.3042, 0.1596, 0.2246, 0.1626, 0.223, 0.2633, 0.3026, 0.1609, 0.2143, 0.4328, 0.2096, 0.4291, 0.2125, 0.1612, 0.2171, 0.1612, 0.2171, 0.4291, 0.2125, 0.4252, 0.2158, 0.1618, 0.2203, 0.1618, 0.2203, 0.4252, 0.2158, 0.422, 0.2186, 0.1626, 0.223, 0.2633, 0.3026, 0.422, 0.2186, 0.4259, 0.2199, 0.2659, 0.3046, 0.2659, 0.3046, 0.4259, 0.2199, 0.4312, 0.2214, 0.2696, 0.307, 0.2696, 0.307, 0.4312, 0.2214, 0.4359, 0.2224, 0.2729, 0.3088, 0.4502, 0.2132, 0.6437, 0.3174, 0.6442, 0.3211, 0.45, 0.2166, 0.45, 0.2166, 0.6442, 0.3211, 0.6448, 0.3255, 0.4497, 0.2205, 0.4497, 0.2205, 0.6448, 0.3255, 0.6452, 0.3293, 0.4495, 0.2239, 0.6531, 0.3358, 0.498, 0.4241, 0.4947, 0.4224, 0.6502, 0.3339, 0.6502, 0.3339, 0.4947, 0.4224, 0.4909, 0.4201, 0.647, 0.3312, 0.647, 0.3312, 0.4909, 0.4201, 0.4888, 0.4184, 0.6452, 0.3293, 0.498, 0.4241, 0.7732, 0.4662, 0.7747, 0.4691, 0.496, 0.4263, 0.496, 0.4263, 0.7747, 0.4691, 0.7743, 0.4721, 0.4956, 0.4292, 0.4956, 0.4292, 0.7743, 0.4721, 0.7721, 0.4744, 0.4967, 0.4322, 0.7829, 0.4606, 0.8257, 0.2261, 0.8289, 0.226, 0.7864, 0.4594, 0.7864, 0.4594, 0.8289, 0.226, 0.8355, 0.2258, 0.7932, 0.458, 0.7932, 0.458, 0.8355, 0.2258, 0.8398, 0.2254, 0.7977, 0.4565, 0.8232, 0.2157, 0.5812, 0.1327, 0.5808, 0.13, 0.8211, 0.2125, 0.8211, 0.2125, 0.5808, 0.13, 0.581, 0.1261, 0.8194, 0.2079, 0.8194, 0.2079, 0.581, 0.1261, 0.581, 0.1229, 0.8177, 0.2042, 0.6625, 0.3298, 0.7829, 0.4606, 0.7805, 0.4625, 0.6602, 0.3318, 0.6602, 0.3318, 0.7805, 0.4625, 0.7766, 0.4646, 0.6564, 0.3341, 0.6564, 0.3341, 0.7766, 0.4646, 0.7732, 0.4662, 0.6531, 0.3358, 0.8257, 0.2261, 0.6625, 0.3298, 0.6615, 0.3268, 0.8253, 0.2227, 0.8253, 0.2227, 0.6615, 0.3268, 0.6597, 0.3234, 0.8242, 0.2188, 0.8242, 0.2188, 0.6597, 0.3234, 0.6582, 0.3207, 0.8232, 0.2157, 0.5812, 0.1327, 0.6582, 0.3207, 0.6537, 0.3193, 0.5772, 0.1323, 0.5772, 0.1323, 0.6537, 0.3193, 0.6477, 0.3182, 0.5717, 0.1324, 0.5717, 0.1324, 0.6477, 0.3182, 0.6437, 0.3174, 0.5681, 0.1326, 0.4447, 0.2046, 0.5612, 0.125, 0.5638, 0.1273, 0.4469, 0.2073, 0.4469, 0.2073, 0.5638, 0.1273, 0.5667, 0.1303, 0.4492, 0.2106, 0.4492, 0.2106, 0.5667, 0.1303, 0.5681, 0.1326, 0.4502, 0.2132, 0.4495, 0.2239, 0.4888, 0.4184, 0.485, 0.4179, 0.4457, 0.2237, 0.4457, 0.2237, 0.485, 0.4179, 0.4794, 0.4171, 0.4402, 0.2232, 0.4402, 0.2232, 0.4794, 0.4171, 0.4751, 0.4161, 0.4359, 0.2224, 0.2555, 0.316, 0.02144, 0.3993, 0.02003, 0.3973, 0.2545, 0.3127, 0.2545, 0.3127, 0.02003, 0.3973, 0.02069, 0.3935, 0.2531, 0.3097, 0.2531, 0.3097, 0.02069, 0.3935, 0.02344, 0.3889, 0.2514, 0.3077, 0.02144, 0.3993, 0.28, 0.4818, 0.2776, 0.4843, 0.01431, 0.4003, 0.01431, 0.4003, 0.2776, 0.4843, 0.2752, 0.4874, 0.006871, 0.4012, 0.006871, 0.4012, 0.2752, 0.4874, 0.2736, 0.49, 0.001041, 0.4019, 0.2552, 0.5064, 0.006106, 0.5874, 0.006092, 0.584, 0.2658, 0.4986, 0.2658, 0.4986, 0.006092, 0.584, 0.006089, 0.5805, 0.2725, 0.4926, 0.2725, 0.4926, 0.006089, 0.5805, 0.006095, 0.5771, 0.2736, 0.49, 0.271, 0.3183, 0.2954, 0.4832, 0.2911, 0.4825, 0.2667, 0.3173, 0.2667, 0.3173, 0.2911, 0.4825, 0.2851, 0.4821, 0.2606, 0.3165, 0.2606, 0.3165, 0.2851, 0.4821, 0.28, 0.4818, 0.2555, 0.316, 0.2729, 0.3088, 0.4751, 0.4161, 0.4744, 0.4187, 0.2726, 0.3115, 0.2726, 0.3115, 0.4744, 0.4187, 0.4727, 0.4223, 0.2713, 0.3153, 0.2713, 0.3153, 0.4727, 0.4223, 0.4721, 0.4251, 0.271, 0.3183, 0.2954, 0.4832, 0.4721, 0.4251, 0.4737, 0.4276, 0.2966, 0.4858, 0.2966, 0.4858, 0.4737, 0.4276, 0.4753, 0.4308, 0.2978, 0.4891, 0.2978, 0.4891, 0.4753, 0.4308, 0.4763, 0.4335, 0.2985, 0.492, 0.9907, 0.6884, 0.7825, 0.6879, 0.7825, 0.6856, 0.9907, 0.6854, 0.9907, 0.6854, 0.7825, 0.6856, 0.7883, 0.6824, 0.9907, 0.6825, 0.9907, 0.6825, 0.7883, 0.6824, 0.7987, 0.6791, 0.9907, 0.6795, 0.7523, 0.6871, 0.4568, 0.6822, 0.457, 0.6798, 0.7499, 0.6846, 0.7499, 0.6846, 0.457, 0.6798, 0.4572, 0.6769, 0.7472, 0.6816, 0.7472, 0.6816, 0.4572, 0.6769, 0.4575, 0.6743, 0.7449, 0.679, 0.4319, 0.6827, 0.03892, 0.6865, 0.03391, 0.6838, 0.4315, 0.6799, 0.4315, 0.6799, 0.03391, 0.6838, 0.0281, 0.6806, 0.4309, 0.6767, 0.4309, 0.6767, 0.0281, 0.6806, 0.02304, 0.678, 0.4304, 0.6741, 0.2874, 0.4983, 0.02304, 0.678, 0.01387, 0.6799, 0.2771, 0.5011, 0.2771, 0.5011, 0.01387, 0.6799, 0.00354, 0.6819, 0.2651, 0.504, 0.2651, 0.504, 0.00354, 0.6819, -0.004976, 0.6835, 0.2552, 0.5064, 0.4304, 0.6741, 0.2874, 0.4983, 0.2913, 0.4965, 0.4332, 0.671, 0.4332, 0.671, 0.2913, 0.4965, 0.2957, 0.4941, 0.4366, 0.6671, 0.4366, 0.6671, 0.2957, 0.4941, 0.2985, 0.492, 0.4383, 0.6638, 0.1505, 0.228, 0.02344, 0.3889, 0.01477, 0.3937, 0.1471, 0.2262, 0.1471, 0.2262, 0.01477, 0.3937, 0.005867, 0.3984, 0.1419, 0.2237, 0.1419, 0.2237, 0.005867, 0.3984, 0.000141, 0.402, 0.1388, 0.2216, 0.005059, 0.1871, 0.1363, 0.2119, 0.1383, 0.2157, 0.005033, 0.1902, 0.005033, 0.1902, 0.1383, 0.2157, 0.1392, 0.2192, 0.00503, 0.1932, 0.00503, 0.1932, 0.1392, 0.2192, 0.1388, 0.2216, 0.005051, 0.1963, 0.0155, 0.006712, 0.1506, 0.2076, 0.146, 0.2088, 0.01114, 0.008257, 0.01114, 0.008257, 0.146, 0.2088, 0.1403, 0.2105, 0.007401, 0.01277, 0.007401, 0.01277, 0.1403, 0.2105, 0.1363, 0.2119, 0.006485, 0.01881, 0.3497, 0.01647, 0.1609, 0.2143, 0.1587, 0.2121, 0.3501, 0.01131, 0.3501, 0.01131, 0.1587, 0.2121, 0.1544, 0.2095, 0.3497, 0.005589, 0.3497, 0.005589, 0.1544, 0.2095, 0.1506, 0.2076, 0.3491, 0.001006, 0.4328, 0.2096, 0.3497, 0.01647, 0.3539, 0.01698, 0.436, 0.2078, 0.436, 0.2078, 0.3539, 0.01698, 0.3598, 0.0178, 0.4407, 0.2059, 0.4407, 0.2059, 0.3598, 0.0178, 0.3648, 0.01889, 0.4447, 0.2046, 0.5612, 0.125, 0.3648, 0.01889, 0.3599, 0.01292, 0.5637, 0.1231, 0.5637, 0.1231, 0.3599, 0.01292, 0.3544, 0.006176, 0.5667, 0.1205, 0.5667, 0.1205, 0.3544, 0.006176, 0.3498, 0.0003992, 0.5694, 0.1177, 0.6778, 0.016, 0.581, 0.1229, 0.5775, 0.1213, 0.6783, 0.009595, 0.6783, 0.009595, 0.5775, 0.1213, 0.5732, 0.1194, 0.6788, 0.003125, 0.6788, 0.003125, 0.5732, 0.1194, 0.5694, 0.1177, 0.679, -0.003414, 0.8177, 0.2042, 0.6778, 0.016, 0.6783, 0.009595, 0.8226, 0.204, 0.8226, 0.204, 0.6783, 0.009595, 0.6792, 0.003263, 0.8286, 0.2038, 0.8286, 0.2038, 0.6792, 0.003263, 0.6804, -0.002999, 0.8341, 0.2037, 0.991, 0.01658, 0.8426, 0.2138, 0.8403, 0.2106, 0.9902, 0.01134, 0.9902, 0.01134, 0.8403, 0.2106, 0.8366, 0.2068, 0.9867, 0.007374, 0.9867, 0.007374, 0.8366, 0.2068, 0.8341, 0.2037, 0.9828, 0.006035, 0.9811, 0.3127, 0.8398, 0.2254, 0.8409, 0.2219, 0.9876, 0.3124, 0.9876, 0.3124, 0.8409, 0.2219, 0.842, 0.2176, 0.9938, 0.3119, 0.9938, 0.3119, 0.842, 0.2176, 0.8426, 0.2138, 0.9998, 0.3113, 0.7977, 0.4565, 0.9811, 0.3127, 0.9876, 0.3124, 0.7999, 0.4594, 0.7999, 0.4594, 0.9876, 0.3124, 0.9941, 0.3121, 0.8027, 0.4628, 0.8027, 0.4628, 0.9941, 0.3121, 1.001, 0.3119, 0.8052, 0.4658, 0.9908, 0.4535, 0.8008, 0.4753, 0.8001, 0.473, 0.9908, 0.4504, 0.9908, 0.4504, 0.8001, 0.473, 0.8017, 0.4695, 0.9908, 0.4474, 0.9908, 0.4474, 0.8017, 0.4695, 0.8052, 0.4658, 0.9909, 0.4445, 0.9782, 0.6253, 0.7937, 0.4852, 0.796, 0.4821, 0.9864, 0.6266, 0.9864, 0.6266, 0.796, 0.4821, 0.7986, 0.4785, 0.9946, 0.6278, 0.9946, 0.6278, 0.7986, 0.4785, 0.8008, 0.4753, 1.003, 0.6291, 1.003, 0.6289, 0.7987, 0.6791, 0.7899, 0.6782, 0.9946, 0.6277, 0.9946, 0.6277, 0.7899, 0.6782, 0.7796, 0.6771, 0.9864, 0.6266, 0.9864, 0.6266, 0.7796, 0.6771, 0.7706, 0.6761, 0.9782, 0.6253, 0.7937, 0.4852, 0.7706, 0.6761, 0.7655, 0.6752, 0.7886, 0.4842, 0.7886, 0.4842, 0.7655, 0.6752, 0.76, 0.6742, 0.7831, 0.483, 0.7831, 0.483, 0.76, 0.6742, 0.7559, 0.6734, 0.779, 0.4821, 0.4512, 0.6661, 0.5865, 0.5734, 0.5885, 0.5756, 0.4526, 0.6687, 0.4526, 0.6687, 0.5885, 0.5756, 0.592, 0.5785, 0.4555, 0.6719, 0.4555, 0.6719, 0.592, 0.5785, 0.5945, 0.5804, 0.4575, 0.6743, 0.7449, 0.679, 0.5945, 0.5804, 0.598, 0.5787, 0.7486, 0.6774, 0.7486, 0.6774, 0.598, 0.5787, 0.6018, 0.5764, 0.7527, 0.6753, 0.7527, 0.6753, 0.6018, 0.5764, 0.6046, 0.5743, 0.7559, 0.6734, 0.779, 0.4821, 0.6046, 0.5743, 0.6028, 0.572, 0.7773, 0.4797, 0.7773, 0.4797, 0.6028, 0.572, 0.5997, 0.569, 0.7745, 0.4766, 0.7745, 0.4766, 0.5997, 0.569, 0.5972, 0.5669, 0.7721, 0.4744, 0.4967, 0.4322, 0.5972, 0.5669, 0.5937, 0.5687, 0.4938, 0.435, 0.4938, 0.435, 0.5937, 0.5687, 0.5895, 0.5712, 0.4905, 0.4385, 0.4905, 0.4385, 0.5895, 0.5712, 0.5865, 0.5734, 0.4882, 0.4416, 0.4383, 0.6638, 0.4763, 0.4335, 0.4796, 0.4361, 0.4419, 0.6645, 0.4419, 0.6645, 0.4796, 0.4361, 0.4849, 0.4391, 0.4475, 0.6654, 0.4475, 0.6654, 0.4849, 0.4391, 0.4882, 0.4416, 0.4512, 0.6661, -0.01057, 0.8872, 0.3683, 0.7911, 0.3716, 0.7933, 0.001323, 0.8874, 0.001323, 0.8874, 0.3716, 0.7933, 0.3755, 0.796, 0.01335, 0.8876, 0.01335, 0.8876, 0.3755, 0.796, 0.379, 0.7981, 0.02552, 0.8877, 0.03892, 0.6865, 0.3818, 0.7847, 0.3775, 0.7867, 0.02471, 0.6857, 0.02471, 0.6857, 0.3775, 0.7867, 0.3726, 0.789, 0.008347, 0.6847, 0.008347, 0.6847, 0.3726, 0.789, 0.3683, 0.7911, -0.005711, 0.6838, 0.7825, 0.6879, 1.001, 0.7973, 0.9933, 0.7971, 0.7772, 0.689, 0.7772, 0.689, 0.9933, 0.7971, 0.9843, 0.7969, 0.7712, 0.6902, 0.7712, 0.6902, 0.9843, 0.7969, 0.9769, 0.7964, 0.7664, 0.691, 0.3818, 0.7847, 0.4319, 0.6827, 0.4363, 0.6841, 0.3863, 0.7859, 0.3863, 0.7859, 0.4363, 0.6841, 0.4415, 0.6857, 0.3915, 0.7873, 0.3915, 0.7873, 0.4415, 0.6857, 0.4449, 0.687, 0.3951, 0.7883, 0.3951, 0.7883, 0.6611, 0.8526, 0.6652, 0.8567, 0.3971, 0.7919, 0.3971, 0.7919, 0.6652, 0.8567, 0.6702, 0.8615, 0.3999, 0.7961, 0.3999, 0.7961, 0.6702, 0.8615, 0.6749, 0.8655, 0.4026, 0.7997, 0.4568, 0.6822, 0.6805, 0.8536, 0.6742, 0.8529, 0.4528, 0.6834, 0.4528, 0.6834, 0.6742, 0.8529, 0.6669, 0.8527, 0.4483, 0.6852, 0.4483, 0.6852, 0.6669, 0.8527, 0.6611, 0.8526, 0.4449, 0.687, 0.7664, 0.691, 0.6952, 0.856, 0.6905, 0.855, 0.7618, 0.6896, 0.7618, 0.6896, 0.6905, 0.855, 0.6849, 0.8541, 0.7565, 0.6881, 0.7565, 0.6881, 0.6849, 0.8541, 0.6805, 0.8536, 0.7523, 0.6871, 0.3946, 0.8073, 0.402, 1.001, 0.3971, 0.9966, 0.39, 0.8044, 0.39, 0.8044, 0.3971, 0.9966, 0.3919, 0.9918, 0.3843, 0.801, 0.3843, 0.801, 0.3919, 0.9918, 0.3862, 0.987, 0.379, 0.7981, 0.6835, 0.8745, 0.5882, 1.0, 0.5877, 0.9959, 0.6806, 0.8719, 0.6806, 0.8719, 0.5877, 0.9959, 0.5871, 0.9912, 0.677, 0.8686, 0.677, 0.8686, 0.5871, 0.9912, 0.5865, 0.9862, 0.6749, 0.8655, 0.9738, 0.8061, 0.6934, 0.8655, 0.6948, 0.8625, 0.9756, 0.803, 0.9756, 0.803, 0.6948, 0.8625, 0.6953, 0.8588, 0.9766, 0.7993, 0.9766, 0.7993, 0.6953, 0.8588, 0.6952, 0.856, 0.9769, 0.7964, 0.6934, 0.8655, 0.7734, 0.9856, 0.7722, 0.991, 0.6906, 0.8685, 0.6906, 0.8685, 0.7722, 0.991, 0.7711, 0.9962, 0.6867, 0.8718, 0.6867, 0.8718, 0.7711, 0.9962, 0.7702, 1.001, 0.6835, 0.8745, 0.4026, 0.7997, 0.5865, 0.9862, 0.5871, 0.9912, 0.4006, 0.8021, 0.4006, 0.8021, 0.5871, 0.9912, 0.5878, 0.996, 0.3972, 0.8051, 0.3972, 0.8051, 0.5878, 0.996, 0.5887, 1.001, 0.3946, 0.8073, 0.02552, 0.8877, 0.3862, 0.987, 0.3919, 0.9918, 0.01335, 0.8876, 0.01335, 0.8876, 0.3919, 0.9918, 0.3975, 0.9965, 0.001132, 0.8874, 0.001132, 0.8874, 0.3975, 0.9965, 0.403, 1.001, -0.01115, 0.8871, 1.001, 0.7973, 0.7704, 1.002, 0.7712, 0.9964, 0.9922, 0.8002, 0.9922, 0.8002, 0.7712, 0.9964, 0.7722, 0.991, 0.9818, 0.8033, 0.9818, 0.8033, 0.7722, 0.991, 0.7734, 0.9856, 0.9738, 0.8061, 0.1505, 0.228, 0.2514, 0.3077, 0.02344, 0.3889])
me_plane.update()

# ---- objects
ob_plane = bpy.data.objects.new('Plane', me_plane)

# ---- transforms, parenting, visibility, modifiers, constraints
ob_plane.location = (0.0, 0.0, 0.0)

# ---- collection membership
col_collection.objects.link(ob_plane)

# ---- scene / render settings (as saved in the file)
scene.frame_start = 1; scene.frame_end = 250; scene.frame_set(1)
scene.render.engine = 'BLENDER_EEVEE_NEXT'
scene.cycles.sampling_pattern = 'TABULATED_SOBOL'
scene.cycles.use_light_tree = False
scene.view_settings.view_transform = 'Filmic'
bpy.context.view_layer.update()

# ---- added for rendering (the .blend has no active camera and no usable light): camera, sun
cam_auto = bpy.data.cameras.new('AutoCamera')
cam_auto.lens = 50.0
cam_auto.sensor_width = 36.0
cam_auto.clip_end = 1000.0
ob_auto_camera = bpy.data.objects.new('AutoCamera', cam_auto)
scene.collection.objects.link(ob_auto_camera)
ob_auto_camera.location = (9.67178, -10.4197, 7.80139)
ob_auto_camera.rotation_euler = (1.09748, -7.21219e-08, 0.694738)
scene.camera = ob_auto_camera
light_auto_sun = bpy.data.lights.new('AutoSun', 'SUN')
light_auto_sun.energy = 3.0
light_auto_sun.angle = 0.0523599
ob_auto_sun = bpy.data.objects.new('AutoSun', light_auto_sun)
scene.collection.objects.link(ob_auto_sun)
ob_auto_sun.rotation_euler = (0.872665, 0.174533, 0.523599)
bpy.context.view_layer.update()
